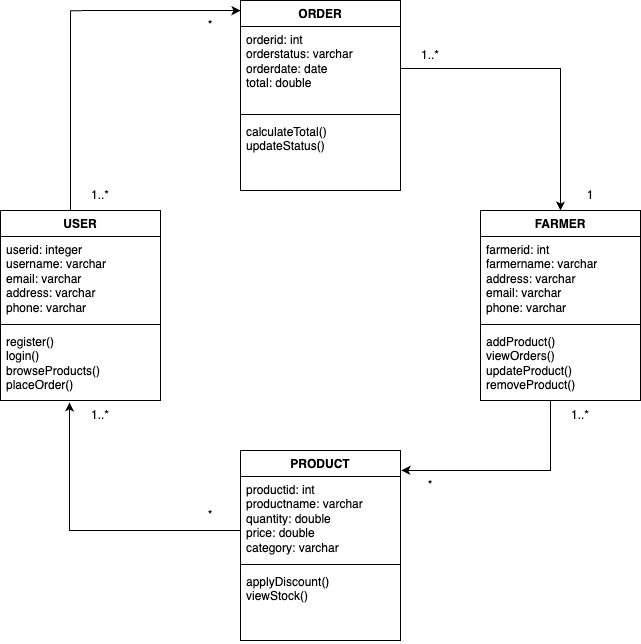

The diagram above was exported from draw.io. Its source (the exported page's mxGraphModel, read from the mxfile embedded in the PNG):
<mxGraphModel dx="1230" dy="1846" grid="1" gridSize="10" guides="1" tooltips="1" connect="1" arrows="1" fold="1" page="1" pageScale="1" pageWidth="850" pageHeight="1100" math="0" shadow="0">
  <root>
    <mxCell id="0" />
    <mxCell id="1" parent="0" />
    <mxCell id="XzUIQ2XISZwnYdmnZAE5-1" value="USER" style="swimlane;fontStyle=1;align=center;verticalAlign=top;childLayout=stackLayout;horizontal=1;startSize=26;horizontalStack=0;resizeParent=1;resizeParentMax=0;resizeLast=0;collapsible=1;marginBottom=0;whiteSpace=wrap;html=1;" vertex="1" parent="1">
      <mxGeometry x="90" y="180" width="160" height="190" as="geometry" />
    </mxCell>
    <mxCell id="XzUIQ2XISZwnYdmnZAE5-2" value="userid: integer&lt;div&gt;username: varchar&lt;/div&gt;&lt;div&gt;email: varchar&lt;/div&gt;&lt;div&gt;address: varchar&lt;/div&gt;&lt;div&gt;phone: varchar&lt;/div&gt;" style="text;strokeColor=none;fillColor=none;align=left;verticalAlign=top;spacingLeft=4;spacingRight=4;overflow=hidden;rotatable=0;points=[[0,0.5],[1,0.5]];portConstraint=eastwest;whiteSpace=wrap;html=1;" vertex="1" parent="XzUIQ2XISZwnYdmnZAE5-1">
      <mxGeometry y="26" width="160" height="84" as="geometry" />
    </mxCell>
    <mxCell id="XzUIQ2XISZwnYdmnZAE5-3" value="" style="line;strokeWidth=1;fillColor=none;align=left;verticalAlign=middle;spacingTop=-1;spacingLeft=3;spacingRight=3;rotatable=0;labelPosition=right;points=[];portConstraint=eastwest;strokeColor=inherit;" vertex="1" parent="XzUIQ2XISZwnYdmnZAE5-1">
      <mxGeometry y="110" width="160" height="8" as="geometry" />
    </mxCell>
    <mxCell id="XzUIQ2XISZwnYdmnZAE5-4" value="register()&lt;div&gt;login()&lt;/div&gt;&lt;div&gt;browseProducts()&lt;/div&gt;&lt;div&gt;placeOrder()&lt;/div&gt;" style="text;strokeColor=none;fillColor=none;align=left;verticalAlign=top;spacingLeft=4;spacingRight=4;overflow=hidden;rotatable=0;points=[[0,0.5],[1,0.5]];portConstraint=eastwest;whiteSpace=wrap;html=1;" vertex="1" parent="XzUIQ2XISZwnYdmnZAE5-1">
      <mxGeometry y="118" width="160" height="72" as="geometry" />
    </mxCell>
    <mxCell id="XzUIQ2XISZwnYdmnZAE5-5" value="ORDER" style="swimlane;fontStyle=1;align=center;verticalAlign=top;childLayout=stackLayout;horizontal=1;startSize=26;horizontalStack=0;resizeParent=1;resizeParentMax=0;resizeLast=0;collapsible=1;marginBottom=0;whiteSpace=wrap;html=1;" vertex="1" parent="1">
      <mxGeometry x="330" y="-30" width="160" height="190" as="geometry" />
    </mxCell>
    <mxCell id="XzUIQ2XISZwnYdmnZAE5-6" value="orderid: int&lt;div&gt;orderstatus: varchar&lt;/div&gt;&lt;div&gt;orderdate: date&lt;/div&gt;&lt;div&gt;total: double&lt;/div&gt;" style="text;strokeColor=none;fillColor=none;align=left;verticalAlign=top;spacingLeft=4;spacingRight=4;overflow=hidden;rotatable=0;points=[[0,0.5],[1,0.5]];portConstraint=eastwest;whiteSpace=wrap;html=1;" vertex="1" parent="XzUIQ2XISZwnYdmnZAE5-5">
      <mxGeometry y="26" width="160" height="84" as="geometry" />
    </mxCell>
    <mxCell id="XzUIQ2XISZwnYdmnZAE5-7" value="" style="line;strokeWidth=1;fillColor=none;align=left;verticalAlign=middle;spacingTop=-1;spacingLeft=3;spacingRight=3;rotatable=0;labelPosition=right;points=[];portConstraint=eastwest;strokeColor=inherit;" vertex="1" parent="XzUIQ2XISZwnYdmnZAE5-5">
      <mxGeometry y="110" width="160" height="8" as="geometry" />
    </mxCell>
    <mxCell id="XzUIQ2XISZwnYdmnZAE5-8" value="calculateTotal()&lt;div&gt;updateStatus()&lt;/div&gt;" style="text;strokeColor=none;fillColor=none;align=left;verticalAlign=top;spacingLeft=4;spacingRight=4;overflow=hidden;rotatable=0;points=[[0,0.5],[1,0.5]];portConstraint=eastwest;whiteSpace=wrap;html=1;" vertex="1" parent="XzUIQ2XISZwnYdmnZAE5-5">
      <mxGeometry y="118" width="160" height="72" as="geometry" />
    </mxCell>
    <mxCell id="XzUIQ2XISZwnYdmnZAE5-9" value="FARMER" style="swimlane;fontStyle=1;align=center;verticalAlign=top;childLayout=stackLayout;horizontal=1;startSize=26;horizontalStack=0;resizeParent=1;resizeParentMax=0;resizeLast=0;collapsible=1;marginBottom=0;whiteSpace=wrap;html=1;" vertex="1" parent="1">
      <mxGeometry x="570" y="180" width="160" height="190" as="geometry" />
    </mxCell>
    <mxCell id="XzUIQ2XISZwnYdmnZAE5-10" value="farmerid: int&lt;div&gt;farmername: varchar&lt;/div&gt;&lt;div&gt;address: varchar&lt;/div&gt;&lt;div&gt;email: varchar&lt;/div&gt;&lt;div&gt;phone: varchar&lt;/div&gt;" style="text;strokeColor=none;fillColor=none;align=left;verticalAlign=top;spacingLeft=4;spacingRight=4;overflow=hidden;rotatable=0;points=[[0,0.5],[1,0.5]];portConstraint=eastwest;whiteSpace=wrap;html=1;" vertex="1" parent="XzUIQ2XISZwnYdmnZAE5-9">
      <mxGeometry y="26" width="160" height="84" as="geometry" />
    </mxCell>
    <mxCell id="XzUIQ2XISZwnYdmnZAE5-11" value="" style="line;strokeWidth=1;fillColor=none;align=left;verticalAlign=middle;spacingTop=-1;spacingLeft=3;spacingRight=3;rotatable=0;labelPosition=right;points=[];portConstraint=eastwest;strokeColor=inherit;" vertex="1" parent="XzUIQ2XISZwnYdmnZAE5-9">
      <mxGeometry y="110" width="160" height="8" as="geometry" />
    </mxCell>
    <mxCell id="XzUIQ2XISZwnYdmnZAE5-12" value="addProduct()&lt;div&gt;viewOrders()&lt;/div&gt;&lt;div&gt;updateProduct()&lt;/div&gt;&lt;div&gt;removeProduct()&lt;/div&gt;" style="text;strokeColor=none;fillColor=none;align=left;verticalAlign=top;spacingLeft=4;spacingRight=4;overflow=hidden;rotatable=0;points=[[0,0.5],[1,0.5]];portConstraint=eastwest;whiteSpace=wrap;html=1;" vertex="1" parent="XzUIQ2XISZwnYdmnZAE5-9">
      <mxGeometry y="118" width="160" height="72" as="geometry" />
    </mxCell>
    <mxCell id="XzUIQ2XISZwnYdmnZAE5-13" value="PRODUCT" style="swimlane;fontStyle=1;align=center;verticalAlign=top;childLayout=stackLayout;horizontal=1;startSize=26;horizontalStack=0;resizeParent=1;resizeParentMax=0;resizeLast=0;collapsible=1;marginBottom=0;whiteSpace=wrap;html=1;" vertex="1" parent="1">
      <mxGeometry x="330" y="420" width="160" height="190" as="geometry" />
    </mxCell>
    <mxCell id="XzUIQ2XISZwnYdmnZAE5-14" value="productid: int&lt;div&gt;productname: varchar&lt;/div&gt;&lt;div&gt;quantity: double&lt;/div&gt;&lt;div&gt;price: double&lt;/div&gt;&lt;div&gt;category: varchar&lt;/div&gt;" style="text;strokeColor=none;fillColor=none;align=left;verticalAlign=top;spacingLeft=4;spacingRight=4;overflow=hidden;rotatable=0;points=[[0,0.5],[1,0.5]];portConstraint=eastwest;whiteSpace=wrap;html=1;" vertex="1" parent="XzUIQ2XISZwnYdmnZAE5-13">
      <mxGeometry y="26" width="160" height="84" as="geometry" />
    </mxCell>
    <mxCell id="XzUIQ2XISZwnYdmnZAE5-15" value="" style="line;strokeWidth=1;fillColor=none;align=left;verticalAlign=middle;spacingTop=-1;spacingLeft=3;spacingRight=3;rotatable=0;labelPosition=right;points=[];portConstraint=eastwest;strokeColor=inherit;" vertex="1" parent="XzUIQ2XISZwnYdmnZAE5-13">
      <mxGeometry y="110" width="160" height="8" as="geometry" />
    </mxCell>
    <mxCell id="XzUIQ2XISZwnYdmnZAE5-16" value="applyDiscount()&lt;div&gt;viewStock()&lt;/div&gt;" style="text;strokeColor=none;fillColor=none;align=left;verticalAlign=top;spacingLeft=4;spacingRight=4;overflow=hidden;rotatable=0;points=[[0,0.5],[1,0.5]];portConstraint=eastwest;whiteSpace=wrap;html=1;" vertex="1" parent="XzUIQ2XISZwnYdmnZAE5-13">
      <mxGeometry y="118" width="160" height="72" as="geometry" />
    </mxCell>
    <mxCell id="XzUIQ2XISZwnYdmnZAE5-17" style="edgeStyle=orthogonalEdgeStyle;rounded=0;orthogonalLoop=1;jettySize=auto;html=1;entryX=0;entryY=0.053;entryDx=0;entryDy=0;entryPerimeter=0;" edge="1" parent="1" source="XzUIQ2XISZwnYdmnZAE5-1" target="XzUIQ2XISZwnYdmnZAE5-5">
      <mxGeometry relative="1" as="geometry">
        <Array as="points">
          <mxPoint x="160" y="-20" />
        </Array>
      </mxGeometry>
    </mxCell>
    <mxCell id="XzUIQ2XISZwnYdmnZAE5-18" style="edgeStyle=orthogonalEdgeStyle;rounded=0;orthogonalLoop=1;jettySize=auto;html=1;entryX=0.5;entryY=0;entryDx=0;entryDy=0;" edge="1" parent="1" source="XzUIQ2XISZwnYdmnZAE5-6" target="XzUIQ2XISZwnYdmnZAE5-9">
      <mxGeometry relative="1" as="geometry" />
    </mxCell>
    <mxCell id="XzUIQ2XISZwnYdmnZAE5-19" style="edgeStyle=orthogonalEdgeStyle;rounded=0;orthogonalLoop=1;jettySize=auto;html=1;entryX=1.006;entryY=0.105;entryDx=0;entryDy=0;entryPerimeter=0;" edge="1" parent="1" source="XzUIQ2XISZwnYdmnZAE5-9" target="XzUIQ2XISZwnYdmnZAE5-13">
      <mxGeometry relative="1" as="geometry">
        <Array as="points">
          <mxPoint x="640" y="440" />
        </Array>
      </mxGeometry>
    </mxCell>
    <mxCell id="XzUIQ2XISZwnYdmnZAE5-21" style="edgeStyle=orthogonalEdgeStyle;rounded=0;orthogonalLoop=1;jettySize=auto;html=1;entryX=0.431;entryY=1.028;entryDx=0;entryDy=0;entryPerimeter=0;" edge="1" parent="1" source="XzUIQ2XISZwnYdmnZAE5-13" target="XzUIQ2XISZwnYdmnZAE5-4">
      <mxGeometry relative="1" as="geometry">
        <Array as="points">
          <mxPoint x="159" y="500" />
        </Array>
      </mxGeometry>
    </mxCell>
    <mxCell id="XzUIQ2XISZwnYdmnZAE5-22" value="1..*" style="text;html=1;align=center;verticalAlign=middle;whiteSpace=wrap;rounded=0;" vertex="1" parent="1">
      <mxGeometry x="160" y="150" width="60" height="30" as="geometry" />
    </mxCell>
    <mxCell id="XzUIQ2XISZwnYdmnZAE5-23" value="*" style="text;html=1;align=center;verticalAlign=middle;whiteSpace=wrap;rounded=0;" vertex="1" parent="1">
      <mxGeometry x="270" y="-20" width="60" height="30" as="geometry" />
    </mxCell>
    <mxCell id="XzUIQ2XISZwnYdmnZAE5-25" value="1..*" style="text;html=1;align=center;verticalAlign=middle;whiteSpace=wrap;rounded=0;" vertex="1" parent="1">
      <mxGeometry x="490" y="10" width="60" height="30" as="geometry" />
    </mxCell>
    <mxCell id="XzUIQ2XISZwnYdmnZAE5-26" value="1" style="text;html=1;align=center;verticalAlign=middle;whiteSpace=wrap;rounded=0;" vertex="1" parent="1">
      <mxGeometry x="650" y="150" width="60" height="30" as="geometry" />
    </mxCell>
    <mxCell id="XzUIQ2XISZwnYdmnZAE5-27" value="1..*" style="text;html=1;align=center;verticalAlign=middle;whiteSpace=wrap;rounded=0;" vertex="1" parent="1">
      <mxGeometry x="640" y="370" width="60" height="30" as="geometry" />
    </mxCell>
    <mxCell id="XzUIQ2XISZwnYdmnZAE5-28" value="*" style="text;html=1;align=center;verticalAlign=middle;whiteSpace=wrap;rounded=0;" vertex="1" parent="1">
      <mxGeometry x="490" y="440" width="60" height="30" as="geometry" />
    </mxCell>
    <mxCell id="XzUIQ2XISZwnYdmnZAE5-29" value="*" style="text;html=1;align=center;verticalAlign=middle;whiteSpace=wrap;rounded=0;" vertex="1" parent="1">
      <mxGeometry x="270" y="470" width="60" height="30" as="geometry" />
    </mxCell>
    <mxCell id="XzUIQ2XISZwnYdmnZAE5-30" value="1..*" style="text;html=1;align=center;verticalAlign=middle;whiteSpace=wrap;rounded=0;" vertex="1" parent="1">
      <mxGeometry x="160" y="370" width="60" height="30" as="geometry" />
    </mxCell>
  </root>
</mxGraphModel>